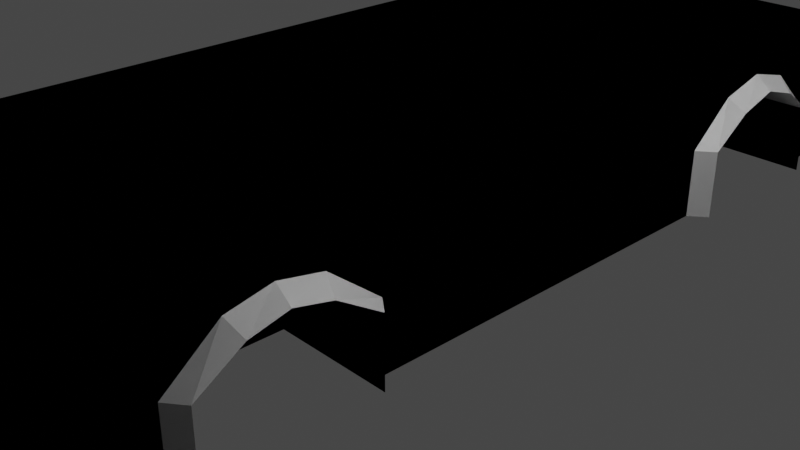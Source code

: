 # Source: cube5.blend  (saved by Blender 3.3.6; exported with 4.5.12 LTS)
import bpy
from mathutils import Matrix  # noqa: F401  (used for matrix-valued properties, if any)

bpy.ops.wm.read_factory_settings(use_empty=True)
scene = bpy.context.scene
scene.name = 'Scene'

# ---- collections
col_collection = bpy.data.collections.new('Collection'); scene.collection.children.link(col_collection)

# ---- materials (node trees are filled in below, after node groups)
mat_material = bpy.data.materials.new('Material')
mat_material.alpha_threshold = 0.0
mat_material.use_transparent_shadow = False
mat_material.roughness = 0.5
mat_material.line_color = (0.0, 0.0, 0.0, 1.0)

# ---- material node trees
mat_material.use_nodes = True; mat_material.node_tree.nodes.clear()
_N = mat_material.node_tree.nodes; _L = mat_material.node_tree.links
n0 = _N.new('ShaderNodeOutputMaterial'); n0.name = 'Material Output'; n0.location = (300, 300)
n1 = _N.new('ShaderNodeBsdfPrincipled'); n1.name = 'Principled BSDF'; n1.location = (10, 300)
n1.distribution = 'GGX'
n1.subsurface_method = 'RANDOM_WALK_SKIN'
n1.inputs[3].default_value = 1.45
n1.inputs[27].default_value = (0.0, 0.0, 0.0, 1.0)
n1.inputs[28].default_value = 1.0
_L.new(n1.outputs[0], n0.inputs[0])
n0.is_active_output = True

# ---- world
world_world = bpy.data.worlds.new('World'); scene.world = world_world
world_world.use_nodes = True; world_world.node_tree.nodes.clear()
_N = world_world.node_tree.nodes; _L = world_world.node_tree.links
n0 = _N.new('ShaderNodeOutputWorld'); n0.name = 'World Output'; n0.location = (300, 300)
n1 = _N.new('ShaderNodeBackground'); n1.name = 'Background'; n1.location = (10, 300)
n1.inputs[0].default_value = (0.05088, 0.05088, 0.05088, 1.0)
_L.new(n1.outputs[0], n0.inputs[0])
n0.is_active_output = True
world_world.color = (0.05088, 0.05088, 0.05088)
world_world.use_sun_shadow = False
world_world.sun_shadow_jitter_overblur = 0.0

# ---- cameras
cam_camera = bpy.data.cameras.new('Camera')
cam_camera.clip_end = 100.0
cam_camera.ortho_scale = 7.314

# ---- lights
light_light = bpy.data.lights.new('Light', 'POINT')
light_light.transmission_factor = 0.0
light_light.energy = 1000.0
light_light.shadow_soft_size = 0.1
light_light.shadow_maximum_resolution = 0.006
light_light.use_absolute_resolution = True

# ---- meshes
me_cube = bpy.data.meshes.new('Cube')
me_cube.from_pydata([(1.0, 5.0, 0.701), (1.0, 5.0, -0.701), (1.0, -5.0, 0.701), (1.0, -5.0, -0.701), (1.0, 5.0, 0.0), (1.0, -5.0, 0.0), (1.0, -4.051, 0.701), (1.0, -3.915, -0.701), (1.0, -3.915, 0.0), (1.0, 3.842, -0.701), (1.0, 3.978, 0.701), (1.0, 3.842, 0.0), (1.0, -2.115, 0.701), (1.0, 2.131, -0.701), (1.0, 1.995, 0.701), (1.0, -2.251, 0.0), (1.0, -2.251, -0.701), (1.0, -3.083, 0.701), (1.0, -3.083, 0.0), (1.0, -3.083, -0.701), (1.0, 2.987, -0.701), (1.0, 2.987, 0.701), (1.0, 2.987, 0.0), (1.0, -0.05999, 0.701), (1.0, -0.05999, -0.701), (1.0, 5.0, 0.4227), (1.0, -5.0, 0.4227), (1.0, -3.46, 0.2864), (1.0, 3.413, 0.2864), (1.0, 2.561, 0.2864), (1.0, -2.706, 0.2864), (0.0, 5.0, -0.701), (0.0, -5.0, 0.701), (0.0, -5.0, -0.701), (0.0, 5.0, 0.701), (0.0, 5.0, 0.0), (0.0, -5.0, 0.0), (0.0, -3.915, -0.701), (0.0, -4.051, 0.701), (0.0, 3.978, 0.701), (0.0, 3.842, -0.701), (0.0, -2.115, 0.701), (0.0, 2.131, -0.701), (0.0, 1.995, 0.701), (0.0, -2.251, -0.701), (0.0, -3.083, 0.701), (0.0, -3.083, -0.701), (0.0, 2.987, 0.701), (0.0, 2.987, -0.701), (0.0, -0.05999, -0.701), (0.0, -0.05999, 0.701), (0.0, 5.0, 0.4227), (0.0, -5.0, 0.4227), (1.0, -4.051, -0.701), (1.0, 3.978, -0.701), (1.0, 2.131, 2.317e-08), (1.0, 1.995, -0.701), (1.0, -2.115, -0.701), (1.0, 2.987, 0.4126), (1.0, -3.083, 0.3755), (0.0, -4.051, -0.701), (0.0, 3.978, -0.701), (0.0, 1.995, -0.701), (0.0, -2.115, -0.701), (2.063, 5.0, 0.0), (2.063, 5.0, -0.701), (2.063, -5.0, 0.0), (2.063, -5.0, -0.701), (2.063, -4.051, 0.701), (2.063, -5.0, 0.701), (2.063, 3.978, -0.701), (2.063, 5.0, 0.4227), (2.063, -5.0, 0.4227), (2.063, -4.051, 0.0), (2.063, -3.083, 0.701), (2.063, -4.051, -0.701), (2.063, -3.522, 0.4227), (2.063, 5.0, 0.701), (2.063, 3.978, 0.701), (2.063, 3.978, 0.0), (2.063, 3.481, 0.4227), (2.063, -0.05999, 0.701), (2.063, -2.115, 0.701), (2.063, -0.05999, 0.0), (2.063, -2.115, -0.701), (2.063, -0.05999, -0.701), (2.063, 1.995, -0.701), (2.063, 2.987, 0.701), (2.063, 1.995, 0.701), (2.063, 1.995, 0.0), (2.063, 2.493, 0.4227), (2.063, -2.644, 0.4227), (2.063, -2.115, 0.0), (2.063, -0.05999, 0.4227), (2.063, -3.083, 0.5118), (2.063, 2.987, 0.5488), (2.237, -3.915, 0.0), (2.237, -3.915, -0.701), (2.237, -3.46, 0.2864), (2.237, 3.413, 0.2864), (2.237, 3.842, 0.0), (2.237, 3.842, -0.701), (2.237, 2.131, 2.317e-08), (2.237, 2.131, -0.701), (2.237, 2.561, 0.2864), (2.237, -2.706, 0.2864), (2.237, -2.251, 0.0), (2.237, -2.251, -0.701), (2.237, 2.987, 0.4126), (2.237, -3.083, 0.3755), (1.0, -4.526, 0.701), (1.0, -4.526, -0.701), (0.0, -4.526, -0.701), (0.0, -4.526, 0.701), (2.063, -4.526, 0.701), (2.063, -4.526, 0.0), (2.063, -4.526, -0.701), (2.063, -4.261, 0.4227)], [], [(112, 111, 3, 33), (13, 55, 102, 103), (51, 34, 0, 25), (31, 35, 4, 1), (19, 18, 8, 7), (17, 6, 68, 74), (46, 19, 7, 37), (31, 1, 54, 61), (11, 9, 101, 100), (53, 7, 97, 75), (49, 24, 57, 63), (28, 11, 100, 99), (23, 12, 82, 81), (20, 22, 55, 13), (48, 20, 13, 42), (44, 16, 19, 46), (8, 27, 98, 96), (16, 15, 18, 19), (40, 9, 20, 48), (26, 5, 66, 72), (9, 11, 22, 20), (16, 57, 84, 107), (10, 21, 87, 78), (62, 56, 24, 49), (7, 8, 96, 97), (11, 28, 58, 22), (15, 30, 59, 18), (22, 58, 29, 55), (4, 25, 71, 64), (2, 26, 72, 69), (18, 59, 27, 8), (35, 51, 25, 4), (54, 1, 65, 70), (12, 41, 45, 17), (21, 47, 43, 14), (14, 43, 50, 23), (23, 50, 41, 12), (10, 39, 47, 21), (17, 45, 38, 6), (5, 26, 52, 36), (0, 34, 39, 10), (3, 5, 36, 33), (110, 113, 32, 2), (26, 2, 32, 52), (25, 0, 77, 71), (27, 59, 109, 98), (0, 10, 78, 77), (29, 58, 108, 104), (59, 30, 105, 109), (21, 14, 88, 87), (110, 2, 69, 114), (56, 13, 103, 86), (58, 28, 99, 108), (24, 56, 86, 85), (5, 3, 67, 66), (9, 54, 70, 101), (37, 7, 53, 60), (9, 40, 61, 54), (42, 13, 56, 62), (16, 44, 63, 57), (117, 114, 69, 72), (116, 115, 66, 67), (94, 74, 68, 76), (71, 77, 78, 80), (65, 64, 79, 70), (93, 81, 82, 91), (85, 83, 92, 84), (95, 87, 88, 90), (91, 82, 74, 94), (80, 78, 87, 95), (86, 89, 83, 85), (90, 88, 81, 93), (89, 90, 93, 83), (83, 93, 91, 92), (64, 71, 80, 79), (115, 117, 72, 66), (97, 96, 73, 75), (96, 98, 76, 73), (99, 100, 79, 80), (100, 101, 70, 79), (103, 102, 89, 86), (102, 104, 90, 89), (105, 106, 92, 91), (106, 107, 84, 92), (108, 99, 80, 95), (109, 105, 91, 94), (104, 108, 95, 90), (98, 109, 94, 76), (111, 53, 75, 116), (55, 29, 104, 102), (14, 23, 81, 88), (30, 15, 106, 105), (12, 17, 74, 82), (1, 4, 64, 65), (15, 16, 107, 106), (57, 24, 85, 84), (3, 111, 116, 67), (73, 76, 117, 115), (75, 73, 115, 116), (76, 68, 114, 117), (6, 110, 114, 68), (6, 38, 113, 110), (60, 53, 111, 112)])
_uv = me_cube.uv_layers.new(name='UVMap')
_uv.uv.foreach_set('vector', [0.25, 0.7381, 0.375, 0.7381, 0.375, 0.75, 0.25, 0.75, 0.375, 0.5717, 0.5, 0.5717, 0.5, 0.5717, 0.375, 0.5717, 0.5754, 0.375, 0.625, 0.375, 0.625, 0.5, 0.5754, 0.5, 0.375, 0.375, 0.5, 0.375, 0.5, 0.5, 0.375, 0.5, 0.375, 0.7021, 0.5, 0.7021, 0.5, 0.7229, 0.375, 0.7229, 0.625, 0.7021, 0.625, 0.7263, 0.625, 0.7263, 0.625, 0.7021, 0.25, 0.7021, 0.375, 0.7021, 0.375, 0.7229, 0.25, 0.7229, 0.25, 0.5, 0.375, 0.5, 0.375, 0.5255, 0.25, 0.5255, 0.5, 0.5289, 0.375, 0.5289, 0.375, 0.5289, 0.5, 0.5289, 0.375, 0.7263, 0.375, 0.7229, 0.375, 0.7229, 0.375, 0.7263, 0.25, 0.6265, 0.375, 0.6265, 0.375, 0.6779, 0.25, 0.6779, 0.5511, 0.5289, 0.5, 0.5289, 0.5, 0.5289, 0.5511, 0.5289, 0.625, 0.6265, 0.625, 0.6779, 0.625, 0.6779, 0.625, 0.6265, 0.375, 0.5503, 0.5, 0.5503, 0.5, 0.5717, 0.375, 0.5717, 0.25, 0.5503, 0.375, 0.5503, 0.375, 0.5717, 0.25, 0.5717, 0.25, 0.6813, 0.375, 0.6813, 0.375, 0.7021, 0.25, 0.7021, 0.5, 0.7229, 0.5511, 0.7229, 0.5511, 0.7229, 0.5, 0.7229, 0.375, 0.6813, 0.5, 0.6813, 0.5, 0.7021, 0.375, 0.7021, 0.25, 0.5289, 0.375, 0.5289, 0.375, 0.5503, 0.25, 0.5503, 0.5754, 0.75, 0.5, 0.75, 0.5, 0.75, 0.5754, 0.75, 0.375, 0.5289, 0.5, 0.5289, 0.5, 0.5503, 0.375, 0.5503, 0.375, 0.6813, 0.375, 0.6779, 0.375, 0.6779, 0.375, 0.6813, 0.625, 0.5255, 0.625, 0.5503, 0.625, 0.5503, 0.625, 0.5255, 0.25, 0.5751, 0.375, 0.5751, 0.375, 0.6265, 0.25, 0.6265, 0.375, 0.7229, 0.5, 0.7229, 0.5, 0.7229, 0.375, 0.7229, 0.5, 0.5289, 0.5511, 0.5289, 0.5511, 0.5503, 0.5, 0.5503, 0.5, 0.6813, 0.5511, 0.6813, 0.5511, 0.7021, 0.5, 0.7021, 0.5, 0.5503, 0.5511, 0.5503, 0.5511, 0.5717, 0.5, 0.5717, 0.5, 0.5, 0.5754, 0.5, 0.5754, 0.5, 0.5, 0.5, 0.625, 0.75, 0.5754, 0.75, 0.5754, 0.75, 0.625, 0.75, 0.5, 0.7021, 0.5511, 0.7021, 0.5511, 0.7229, 0.5, 0.7229, 0.5, 0.375, 0.5754, 0.375, 0.5754, 0.5, 0.5, 0.5, 0.375, 0.5255, 0.375, 0.5, 0.375, 0.5, 0.375, 0.5255, 0.625, 0.6779, 0.75, 0.6779, 0.75, 0.7021, 0.625, 0.7021, 0.625, 0.5503, 0.75, 0.5503, 0.75, 0.5751, 0.625, 0.5751, 0.625, 0.5751, 0.75, 0.5751, 0.75, 0.6265, 0.625, 0.6265, 0.625, 0.6265, 0.75, 0.6265, 0.75, 0.6779, 0.625, 0.6779, 0.625, 0.5255, 0.75, 0.5255, 0.75, 0.5503, 0.625, 0.5503, 0.625, 0.7021, 0.75, 0.7021, 0.75, 0.7263, 0.625, 0.7263, 0.5, 0.75, 0.5754, 0.75, 0.5754, 0.875, 0.5, 0.875, 0.625, 0.5, 0.75, 0.5, 0.75, 0.5255, 0.625, 0.5255, 0.375, 0.75, 0.5, 0.75, 0.5, 0.875, 0.375, 0.875, 0.625, 0.7381, 0.75, 0.7381, 0.75, 0.75, 0.625, 0.75, 0.5754, 0.75, 0.625, 0.75, 0.625, 0.875, 0.5754, 0.875, 0.5754, 0.5, 0.625, 0.5, 0.625, 0.5, 0.5754, 0.5, 0.5511, 0.7229, 0.5511, 0.7021, 0.5511, 0.7021, 0.5511, 0.7229, 0.625, 0.5, 0.625, 0.5255, 0.625, 0.5255, 0.625, 0.5, 0.5511, 0.5717, 0.5511, 0.5503, 0.5511, 0.5503, 0.5511, 0.5717, 0.5511, 0.7021, 0.5511, 0.6813, 0.5511, 0.6813, 0.5511, 0.7021, 0.625, 0.5503, 0.625, 0.5751, 0.625, 0.5751, 0.625, 0.5503, 0.625, 0.7381, 0.625, 0.75, 0.625, 0.75, 0.625, 0.7381, 0.375, 0.5751, 0.375, 0.5717, 0.375, 0.5717, 0.375, 0.5751, 0.5511, 0.5503, 0.5511, 0.5289, 0.5511, 0.5289, 0.5511, 0.5503, 0.375, 0.6265, 0.375, 0.5751, 0.375, 0.5751, 0.375, 0.6265, 0.5, 0.75, 0.375, 0.75, 0.375, 0.75, 0.5, 0.75, 0.375, 0.5289, 0.375, 0.5255, 0.375, 0.5255, 0.375, 0.5289, 0.25, 0.7229, 0.375, 0.7229, 0.375, 0.7263, 0.25, 0.7263, 0.375, 0.5289, 0.25, 0.5289, 0.25, 0.5255, 0.375, 0.5255, 0.25, 0.5717, 0.375, 0.5717, 0.375, 0.5751, 0.25, 0.5751, 0.375, 0.6813, 0.25, 0.6813, 0.25, 0.6779, 0.375, 0.6779, 0.5754, 0.7381, 0.625, 0.7381, 0.625, 0.75, 0.5754, 0.75, 0.375, 0.7381, 0.5, 0.7381, 0.5, 0.75, 0.375, 0.75, 0.5754, 0.7021, 0.625, 0.7021, 0.625, 0.7263, 0.5754, 0.7263, 0.5754, 0.5, 0.625, 0.5, 0.625, 0.5255, 0.5754, 0.5255, 0.375, 0.5, 0.5, 0.5, 0.5, 0.5255, 0.375, 0.5255, 0.5754, 0.6265, 0.625, 0.6265, 0.625, 0.6779, 0.5754, 0.6779, 0.375, 0.6265, 0.5, 0.6265, 0.5, 0.6779, 0.375, 0.6779, 0.5754, 0.5503, 0.625, 0.5503, 0.625, 0.5751, 0.5754, 0.5751, 0.5754, 0.6779, 0.625, 0.6779, 0.625, 0.7021, 0.5754, 0.7021, 0.5754, 0.5255, 0.625, 0.5255, 0.625, 0.5503, 0.5754, 0.5503, 0.375, 0.5751, 0.5, 0.5751, 0.5, 0.6265, 0.375, 0.6265, 0.5754, 0.5751, 0.625, 0.5751, 0.625, 0.6265, 0.5754, 0.6265, 0.5, 0.5751, 0.5754, 0.5751, 0.5754, 0.6265, 0.5, 0.6265, 0.5, 0.6265, 0.5754, 0.6265, 0.5754, 0.6779, 0.5, 0.6779, 0.5, 0.5, 0.5754, 0.5, 0.5754, 0.5255, 0.5, 0.5255, 0.5, 0.7381, 0.5754, 0.7381, 0.5754, 0.75, 0.5, 0.75, 0.375, 0.7229, 0.5, 0.7229, 0.5, 0.7263, 0.375, 0.7263, 0.5, 0.7229, 0.5511, 0.7229, 0.5754, 0.7263, 0.5, 0.7263, 0.5511, 0.5289, 0.5, 0.5289, 0.5, 0.5255, 0.5754, 0.5255, 0.5, 0.5289, 0.375, 0.5289, 0.375, 0.5255, 0.5, 0.5255, 0.375, 0.5717, 0.5, 0.5717, 0.5, 0.5751, 0.375, 0.5751, 0.5, 0.5717, 0.5511, 0.5717, 0.5754, 0.5751, 0.5, 0.5751, 0.5511, 0.6813, 0.5, 0.6813, 0.5, 0.6779, 0.5754, 0.6779, 0.5, 0.6813, 0.375, 0.6813, 0.375, 0.6779, 0.5, 0.6779, 0.5511, 0.5503, 0.5511, 0.5289, 0.5754, 0.5255, 0.5754, 0.5503, 0.5511, 0.7021, 0.5511, 0.6813, 0.5754, 0.6779, 0.5754, 0.7021, 0.5511, 0.5717, 0.5511, 0.5503, 0.5754, 0.5503, 0.5754, 0.5751, 0.5511, 0.7229, 0.5511, 0.7021, 0.5754, 0.7021, 0.5754, 0.7263, 0.375, 0.7381, 0.375, 0.7263, 0.375, 0.7263, 0.375, 0.7381, 0.5, 0.5717, 0.5511, 0.5717, 0.5511, 0.5717, 0.5, 0.5717, 0.625, 0.5751, 0.625, 0.6265, 0.625, 0.6265, 0.625, 0.5751, 0.5511, 0.6813, 0.5, 0.6813, 0.5, 0.6813, 0.5511, 0.6813, 0.625, 0.6779, 0.625, 0.7021, 0.625, 0.7021, 0.625, 0.6779, 0.375, 0.5, 0.5, 0.5, 0.5, 0.5, 0.375, 0.5, 0.5, 0.6813, 0.375, 0.6813, 0.375, 0.6813, 0.5, 0.6813, 0.375, 0.6779, 0.375, 0.6265, 0.375, 0.6265, 0.375, 0.6779, 0.375, 0.75, 0.375, 0.7381, 0.375, 0.7381, 0.375, 0.75, 0.5, 0.7263, 0.5754, 0.7263, 0.5754, 0.7381, 0.5, 0.7381, 0.375, 0.7263, 0.5, 0.7263, 0.5, 0.7381, 0.375, 0.7381, 0.5754, 0.7263, 0.625, 0.7263, 0.625, 0.7381, 0.5754, 0.7381, 0.625, 0.7263, 0.625, 0.7381, 0.625, 0.7381, 0.625, 0.7263, 0.625, 0.7263, 0.75, 0.7263, 0.75, 0.7381, 0.625, 0.7381, 0.25, 0.7263, 0.375, 0.7263, 0.375, 0.7381, 0.25, 0.7381])
me_cube.materials.append(mat_material)
me_cube.use_mirror_vertex_groups = False
me_cube.update()

# ---- objects
ob_cube = bpy.data.objects.new('Cube', me_cube)
ob_light = bpy.data.objects.new('Light', light_light)
ob_camera = bpy.data.objects.new('Camera', cam_camera)

# ---- transforms, parenting, visibility, modifiers, constraints
ob_cube.location = (0.0, 0.0, 0.7973)
ob_cube.lock_rotations_4d = False
ob_cube.empty_display_type = 'ARROWS'
ob_cube.lineart.crease_threshold = 0.0
_m = ob_cube.modifiers.new('Mirror', 'MIRROR')
_m.use_clip = True
_m = ob_cube.modifiers.new('Mirror.001', 'MIRROR')
_m.use_clip = True
ob_light.location = (4.076, 1.005, 5.904)
ob_light.rotation_euler = (0.6503, 0.05522, 1.866)
ob_light.lock_rotations_4d = False
ob_light.empty_display_type = 'ARROWS'
ob_light.color = (0.0, 0.0, 0.0, 0.0)
ob_light.lineart.crease_threshold = 0.0
ob_camera.location = (7.359, -6.926, 4.958)
ob_camera.rotation_euler = (1.109, 0.0, 0.8149)
ob_camera.lock_rotations_4d = False
ob_camera.empty_display_type = 'ARROWS'
ob_camera.color = (0.0, 0.0, 0.0, 0.0)
ob_camera.display_type = 'WIRE'
ob_camera.lineart.crease_threshold = 0.0

# ---- collection membership
col_collection.objects.link(ob_cube)
col_collection.objects.link(ob_light)
col_collection.objects.link(ob_camera)

# ---- scene / render settings (as saved in the file)
scene.camera = ob_camera
scene.frame_start = 1; scene.frame_end = 250; scene.frame_set(1)
scene.render.engine = 'BLENDER_EEVEE_NEXT'
scene.cycles.sampling_pattern = 'TABULATED_SOBOL'
scene.cycles.use_light_tree = False
scene.view_settings.view_transform = 'Filmic'
bpy.context.view_layer.update()
